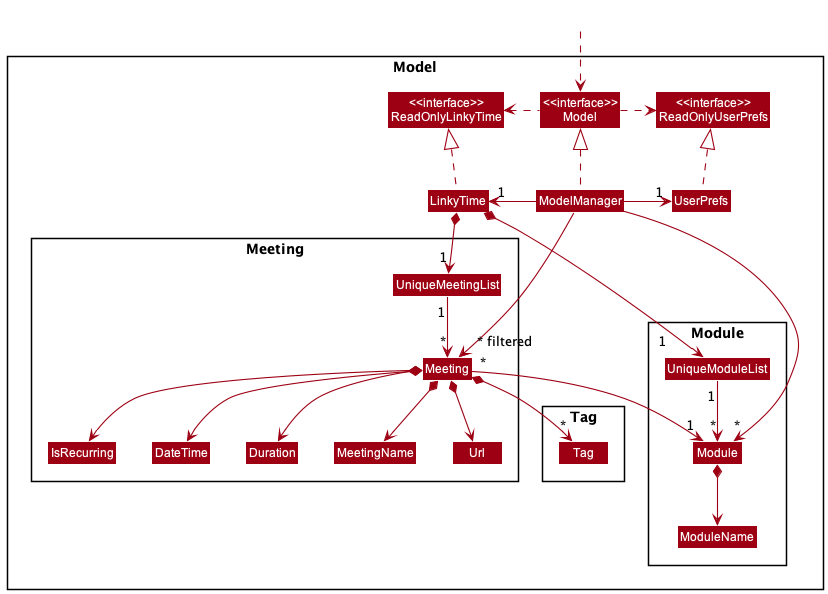

The diagram above was rendered by PlantUML. Its source (embedded in the PNG):
@startuml
!include style.puml
skinparam arrowThickness 1.1
skinparam arrowColor MODEL_COLOR
skinparam classBackgroundColor MODEL_COLOR

Package Model <<Rectangle>> {
Class "<<interface>>\nReadOnlyLinkyTime" as ReadOnlyLinkyTime
Class "<<interface>>\nReadOnlyUserPrefs" as ReadOnlyUserPrefs
Class "<<interface>>\nModel" as Model
Class LinkyTime
Class ModelManager
Class UserPrefs

Package Meeting {
Class Meeting
Class DateTime
Class Duration
Class MeetingName
Class Url
Class IsRecurring
Class UniqueMeetingList
}

Package Tag {
Class Tag
}

Package Module {
Class Module
Class ModuleName
Class UniqueModuleList
}

}

Class HiddenOutside #FFFFFF
HiddenOutside ..> Model

LinkyTime .up.|> ReadOnlyLinkyTime

ModelManager .up.|> Model
Model .right.> ReadOnlyUserPrefs
Model .left.> ReadOnlyLinkyTime
ModelManager -left-> "1" LinkyTime
ModelManager -right-> "1" UserPrefs
UserPrefs .up.|> ReadOnlyUserPrefs

LinkyTime *--> "1" UniqueMeetingList
UniqueMeetingList "1" --> "~*" Meeting
Meeting *--> MeetingName
Meeting *--> Url
Meeting *--> Duration
Meeting *--> DateTime
Meeting "*"  --> "1" Module
Meeting *--> IsRecurring
Meeting *--> "*" Tag

ModelManager --> "~* filtered" Meeting

LinkyTime *--> "1\t" UniqueModuleList
UniqueModuleList "1" --> "~*" Module
Module *--> ModuleName

ModelManager --> "~*" Module

@enduml